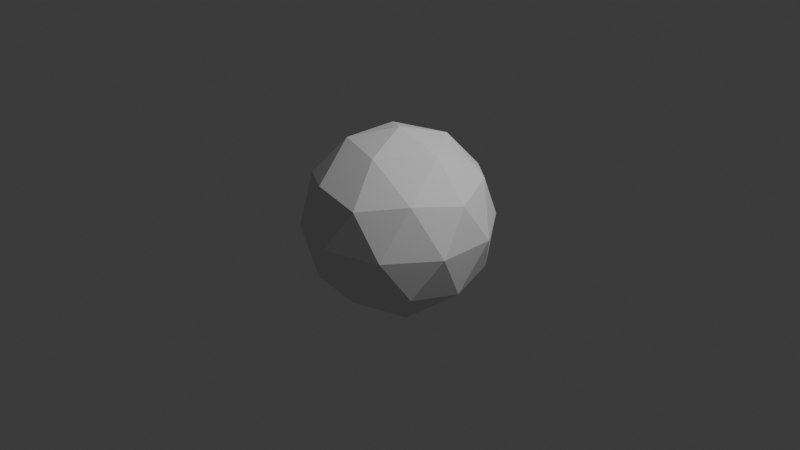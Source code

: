 # Source: planet.blend  (saved by Blender 4.4.32; exported with 4.5.12 LTS)
import bpy
from mathutils import Matrix  # noqa: F401  (used for matrix-valued properties, if any)

bpy.ops.wm.read_factory_settings(use_empty=True)
scene = bpy.context.scene
scene.name = 'Scene'

# ---- collections
col_collection = bpy.data.collections.new('Collection'); scene.collection.children.link(col_collection)

# ---- world
world_world = bpy.data.worlds.new('World'); scene.world = world_world
world_world.use_nodes = True; world_world.node_tree.nodes.clear()
_N = world_world.node_tree.nodes; _L = world_world.node_tree.links
n0 = _N.new('ShaderNodeOutputWorld'); n0.name = 'World Output'; n0.location = (300, 300)
n1 = _N.new('ShaderNodeBackground'); n1.name = 'Background'; n1.location = (10, 300)
n1.inputs[0].default_value = (0.05088, 0.05088, 0.05088, 1.0)
_L.new(n1.outputs[0], n0.inputs[0])
n0.is_active_output = True
world_world.color = (0.05088, 0.05088, 0.05088)
world_world.sun_shadow_jitter_overblur = 0.0

# ---- cameras
cam_camera = bpy.data.cameras.new('Camera')
cam_camera.clip_end = 100.0
cam_camera.ortho_scale = 7.314

# ---- lights
light_light = bpy.data.lights.new('Light', 'POINT')
light_light.energy = 1000.0
light_light.shadow_soft_size = 0.1

# ---- meshes
me_icosphere = bpy.data.meshes.new('Icosphere')
me_icosphere.from_pydata([(0.0, 0.0, -1.0), (0.7236, -0.5257, -0.4472), (-0.2764, -0.8506, -0.4472), (-0.8944, 0.0, -0.4472), (-0.2764, 0.8506, -0.4472), (0.7236, 0.5257, -0.4472), (0.2764, -0.8506, 0.4472), (-0.7236, -0.5257, 0.4472), (-0.7236, 0.5257, 0.4472), (0.2764, 0.8506, 0.4472), (0.8944, 0.0, 0.4472), (0.0, 0.0, 1.0), (-0.1625, -0.5, -0.8507), (0.4253, -0.309, -0.8507), (0.2629, -0.809, -0.5257), (0.8506, 0.0, -0.5257), (0.4253, 0.309, -0.8507), (-0.5257, 0.0, -0.8507), (-0.6882, -0.5, -0.5257), (-0.1625, 0.5, -0.8507), (-0.6882, 0.5, -0.5257), (0.2629, 0.809, -0.5257), (0.9511, -0.309, 0.0), (0.9511, 0.309, 0.0), (0.0, -1.0, 0.0), (0.5878, -0.809, 0.0), (-0.9511, -0.309, 0.0), (-0.5878, -0.809, 0.0), (-0.5878, 0.809, 0.0), (-0.9511, 0.309, 0.0), (0.5878, 0.809, 0.0), (0.0, 1.0, 0.0), (0.6882, -0.5, 0.5257), (-0.2629, -0.809, 0.5257), (-0.8506, 0.0, 0.5257), (-0.2629, 0.809, 0.5257), (0.6882, 0.5, 0.5257), (0.1625, -0.5, 0.8507), (0.5257, 0.0, 0.8507), (-0.4253, -0.309, 0.8507), (-0.4253, 0.309, 0.8507), (0.1625, 0.5, 0.8507)], [], [(0, 13, 12), (1, 13, 15), (0, 12, 17), (0, 17, 19), (0, 19, 16), (1, 15, 22), (2, 14, 24), (3, 18, 26), (4, 20, 28), (5, 21, 30), (1, 22, 25), (2, 24, 27), (3, 26, 29), (4, 28, 31), (5, 30, 23), (6, 32, 37), (7, 33, 39), (8, 34, 40), (9, 35, 41), (10, 36, 38), (38, 41, 11), (38, 36, 41), (36, 9, 41), (41, 40, 11), (41, 35, 40), (35, 8, 40), (40, 39, 11), (40, 34, 39), (34, 7, 39), (39, 37, 11), (39, 33, 37), (33, 6, 37), (37, 38, 11), (37, 32, 38), (32, 10, 38), (23, 36, 10), (23, 30, 36), (30, 9, 36), (31, 35, 9), (31, 28, 35), (28, 8, 35), (29, 34, 8), (29, 26, 34), (26, 7, 34), (27, 33, 7), (27, 24, 33), (24, 6, 33), (25, 32, 6), (25, 22, 32), (22, 10, 32), (30, 31, 9), (30, 21, 31), (21, 4, 31), (28, 29, 8), (28, 20, 29), (20, 3, 29), (26, 27, 7), (26, 18, 27), (18, 2, 27), (24, 25, 6), (24, 14, 25), (14, 1, 25), (22, 23, 10), (22, 15, 23), (15, 5, 23), (16, 21, 5), (16, 19, 21), (19, 4, 21), (19, 20, 4), (19, 17, 20), (17, 3, 20), (17, 18, 3), (17, 12, 18), (12, 2, 18), (15, 16, 5), (15, 13, 16), (13, 0, 16), (12, 14, 2), (12, 13, 14), (13, 1, 14)])
_uv = me_icosphere.uv_layers.new(name='UVMap')
_uv.uv.foreach_set('vector', [0.1818, 0.0, 0.2273, 0.07873, 0.1364, 0.07873, 0.2727, 0.1575, 0.3182, 0.07873, 0.3636, 0.1575, 0.9091, 0.0, 0.9545, 0.07873, 0.8636, 0.07873, 0.7273, 0.0, 0.7727, 0.07873, 0.6818, 0.07873, 0.5455, 0.0, 0.5909, 0.07873, 0.5, 0.07873, 0.2727, 0.1575, 0.3636, 0.1575, 0.3182, 0.2362, 0.09091, 0.1575, 0.1818, 0.1575, 0.1364, 0.2362, 0.8182, 0.1575, 0.9091, 0.1575, 0.8636, 0.2362, 0.6364, 0.1575, 0.7273, 0.1575, 0.6818, 0.2362, 0.4545, 0.1575, 0.5455, 0.1575, 0.5, 0.2362, 0.2727, 0.1575, 0.3182, 0.2362, 0.2273, 0.2362, 0.09091, 0.1575, 0.1364, 0.2362, 0.04546, 0.2362, 0.8182, 0.1575, 0.8636, 0.2362, 0.7727, 0.2362, 0.6364, 0.1575, 0.6818, 0.2362, 0.5909, 0.2362, 0.4545, 0.1575, 0.5, 0.2362, 0.4091, 0.2362, 0.1818, 0.3149, 0.2727, 0.3149, 0.2273, 0.3937, 0.0, 0.3149, 0.09091, 0.3149, 0.04546, 0.3937, 0.7273, 0.3149, 0.8182, 0.3149, 0.7727, 0.3937, 0.5455, 0.3149, 0.6364, 0.3149, 0.5909, 0.3937, 0.3636, 0.3149, 0.4545, 0.3149, 0.4091, 0.3937, 0.4091, 0.3937, 0.5, 0.3937, 0.4545, 0.4724, 0.4091, 0.3937, 0.4545, 0.3149, 0.5, 0.3937, 0.4545, 0.3149, 0.5455, 0.3149, 0.5, 0.3937, 0.5909, 0.3937, 0.6818, 0.3937, 0.6364, 0.4724, 0.5909, 0.3937, 0.6364, 0.3149, 0.6818, 0.3937, 0.6364, 0.3149, 0.7273, 0.3149, 0.6818, 0.3937, 0.7727, 0.3937, 0.8636, 0.3937, 0.8182, 0.4724, 0.7727, 0.3937, 0.8182, 0.3149, 0.8636, 0.3937, 0.8182, 0.3149, 0.9091, 0.3149, 0.8636, 0.3937, 0.04546, 0.3937, 0.1364, 0.3937, 0.09091, 0.4724, 0.04546, 0.3937, 0.09091, 0.3149, 0.1364, 0.3937, 0.09091, 0.3149, 0.1818, 0.3149, 0.1364, 0.3937, 0.2273, 0.3937, 0.3182, 0.3937, 0.2727, 0.4724, 0.2273, 0.3937, 0.2727, 0.3149, 0.3182, 0.3937, 0.2727, 0.3149, 0.3636, 0.3149, 0.3182, 0.3937, 0.4091, 0.2362, 0.4545, 0.3149, 0.3636, 0.3149, 0.4091, 0.2362, 0.5, 0.2362, 0.4545, 0.3149, 0.5, 0.2362, 0.5455, 0.3149, 0.4545, 0.3149, 0.5909, 0.2362, 0.6364, 0.3149, 0.5455, 0.3149, 0.5909, 0.2362, 0.6818, 0.2362, 0.6364, 0.3149, 0.6818, 0.2362, 0.7273, 0.3149, 0.6364, 0.3149, 0.7727, 0.2362, 0.8182, 0.3149, 0.7273, 0.3149, 0.7727, 0.2362, 0.8636, 0.2362, 0.8182, 0.3149, 0.8636, 0.2362, 0.9091, 0.3149, 0.8182, 0.3149, 0.04546, 0.2362, 0.09091, 0.3149, 0.0, 0.3149, 0.04546, 0.2362, 0.1364, 0.2362, 0.09091, 0.3149, 0.1364, 0.2362, 0.1818, 0.3149, 0.09091, 0.3149, 0.2273, 0.2362, 0.2727, 0.3149, 0.1818, 0.3149, 0.2273, 0.2362, 0.3182, 0.2362, 0.2727, 0.3149, 0.3182, 0.2362, 0.3636, 0.3149, 0.2727, 0.3149, 0.5, 0.2362, 0.5909, 0.2362, 0.5455, 0.3149, 0.5, 0.2362, 0.5455, 0.1575, 0.5909, 0.2362, 0.5455, 0.1575, 0.6364, 0.1575, 0.5909, 0.2362, 0.6818, 0.2362, 0.7727, 0.2362, 0.7273, 0.3149, 0.6818, 0.2362, 0.7273, 0.1575, 0.7727, 0.2362, 0.7273, 0.1575, 0.8182, 0.1575, 0.7727, 0.2362, 0.8636, 0.2362, 0.9545, 0.2362, 0.9091, 0.3149, 0.8636, 0.2362, 0.9091, 0.1575, 0.9545, 0.2362, 0.9091, 0.1575, 1.0, 0.1575, 0.9545, 0.2362, 0.1364, 0.2362, 0.2273, 0.2362, 0.1818, 0.3149, 0.1364, 0.2362, 0.1818, 0.1575, 0.2273, 0.2362, 0.1818, 0.1575, 0.2727, 0.1575, 0.2273, 0.2362, 0.3182, 0.2362, 0.4091, 0.2362, 0.3636, 0.3149, 0.3182, 0.2362, 0.3636, 0.1575, 0.4091, 0.2362, 0.3636, 0.1575, 0.4545, 0.1575, 0.4091, 0.2362, 0.5, 0.07873, 0.5455, 0.1575, 0.4545, 0.1575, 0.5, 0.07873, 0.5909, 0.07873, 0.5455, 0.1575, 0.5909, 0.07873, 0.6364, 0.1575, 0.5455, 0.1575, 0.6818, 0.07873, 0.7273, 0.1575, 0.6364, 0.1575, 0.6818, 0.07873, 0.7727, 0.07873, 0.7273, 0.1575, 0.7727, 0.07873, 0.8182, 0.1575, 0.7273, 0.1575, 0.8636, 0.07873, 0.9091, 0.1575, 0.8182, 0.1575, 0.8636, 0.07873, 0.9545, 0.07873, 0.9091, 0.1575, 0.9545, 0.07873, 1.0, 0.1575, 0.9091, 0.1575, 0.3636, 0.1575, 0.4091, 0.07873, 0.4545, 0.1575, 0.3636, 0.1575, 0.3182, 0.07873, 0.4091, 0.07873, 0.3182, 0.07873, 0.3636, 0.0, 0.4091, 0.07873, 0.1364, 0.07873, 0.1818, 0.1575, 0.09091, 0.1575, 0.1364, 0.07873, 0.2273, 0.07873, 0.1818, 0.1575, 0.2273, 0.07873, 0.2727, 0.1575, 0.1818, 0.1575])
me_icosphere.update()

# ---- objects
ob_light = bpy.data.objects.new('Light', light_light)
ob_camera = bpy.data.objects.new('Camera', cam_camera)
ob_icosphere = bpy.data.objects.new('Icosphere', me_icosphere)

# ---- transforms, parenting, visibility, modifiers, constraints
ob_light.location = (4.076, 1.005, 5.904)
ob_light.rotation_euler = (0.6503, 0.05522, 1.866)
ob_light.lock_rotations_4d = False
ob_light.empty_display_type = 'ARROWS'
ob_light.color = (0.0, 0.0, 0.0, 0.0)
ob_light.lineart.crease_threshold = 0.0
ob_camera.location = (7.359, -6.926, 4.958)
ob_camera.rotation_euler = (1.109, 0.0, 0.8149)
ob_camera.lock_rotations_4d = False
ob_camera.empty_display_type = 'ARROWS'
ob_camera.color = (0.0, 0.0, 0.0, 0.0)
ob_camera.display_type = 'WIRE'
ob_camera.lineart.crease_threshold = 0.0
ob_icosphere.location = (0.0, 0.0, 0.0)

# ---- collection membership
col_collection.objects.link(ob_light)
col_collection.objects.link(ob_camera)
col_collection.objects.link(ob_icosphere)

# ---- scene / render settings (as saved in the file)
scene.camera = ob_camera
scene.frame_start = 1; scene.frame_end = 250; scene.frame_set(1)
scene.render.engine = 'BLENDER_EEVEE_NEXT'
bpy.context.view_layer.update()
